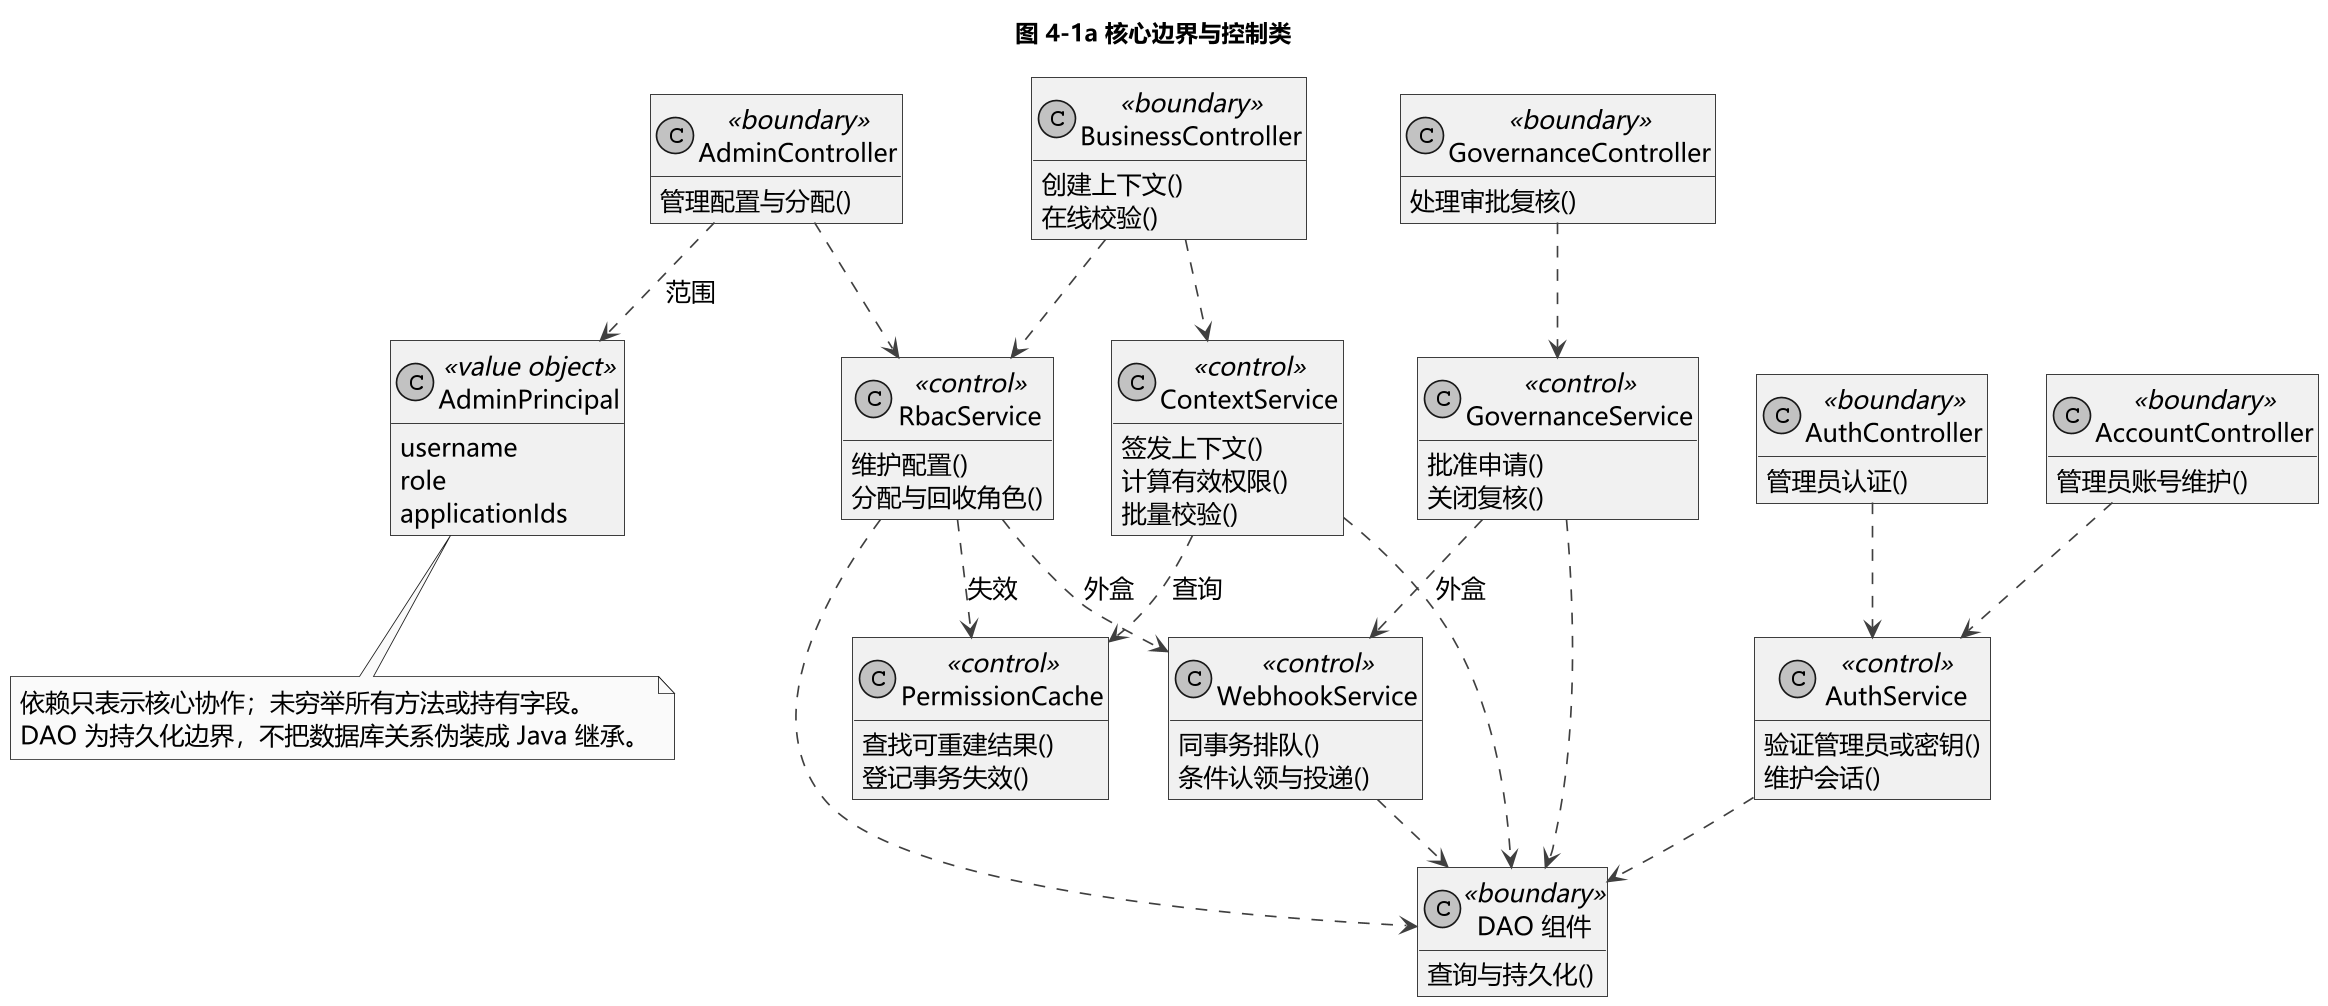

The diagram above was rendered by PlantUML. Its source (embedded in the PNG):
@startuml
!include _style.puml
top to bottom direction
title 图 4-1a 核心边界与控制类
class AdminController <<boundary>> {
  管理配置与分配()
}
class BusinessController <<boundary>> {
  创建上下文()
  在线校验()
}
class GovernanceController <<boundary>> {
  处理审批复核()
}
class AuthController <<boundary>> {
  管理员认证()
}
class AccountController <<boundary>> {
  管理员账号维护()
}
class RbacService <<control>> {
  维护配置()
  分配与回收角色()
}
class ContextService <<control>> {
  签发上下文()
  计算有效权限()
  批量校验()
}
class GovernanceService <<control>> {
  批准申请()
  关闭复核()
}
class AuthService <<control>> {
  验证管理员或密钥()
  维护会话()
}
class PermissionCache <<control>> {
  查找可重建结果()
  登记事务失效()
}
class WebhookService <<control>> {
  同事务排队()
  条件认领与投递()
}
class "DAO 组件" as DAO <<boundary>> {
  查询与持久化()
}
class AdminPrincipal <<value object>> {
  username
  role
  applicationIds
}
AdminController ..> RbacService
AdminController ..> AdminPrincipal : 范围
BusinessController ..> ContextService
BusinessController ..> RbacService
GovernanceController ..> GovernanceService
AuthController ..> AuthService
AccountController ..> AuthService
RbacService ..> DAO
ContextService ..> DAO
GovernanceService ..> DAO
AuthService ..> DAO
WebhookService ..> DAO
RbacService ..> PermissionCache : 失效
ContextService ..> PermissionCache : 查询
RbacService ..> WebhookService : 外盒
GovernanceService ..> WebhookService : 外盒
note bottom
依赖只表示核心协作；未穷举所有方法或持有字段。
DAO 为持久化边界，不把数据库关系伪装成 Java 继承。
end note
@enduml